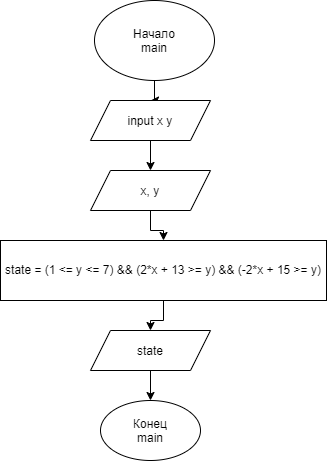

The diagram above was exported from draw.io. Its source (the exported page's mxGraphModel, read from the mxfile embedded in the PNG):
<mxGraphModel dx="1414" dy="733" grid="1" gridSize="10" guides="1" tooltips="1" connect="1" arrows="1" fold="1" page="1" pageScale="1" pageWidth="827" pageHeight="1169" background="light-dark(#FFFFFF,#000000)" math="0" shadow="0">
  <root>
    <mxCell id="0" />
    <mxCell id="1" parent="0" />
    <mxCell id="kEwxCb0XrZnyHLpzKxKl-3" edge="1" parent="1" source="kEwxCb0XrZnyHLpzKxKl-1" style="edgeStyle=orthogonalEdgeStyle;rounded=0;orthogonalLoop=1;jettySize=auto;html=1;" target="kEwxCb0XrZnyHLpzKxKl-2" value="">
      <mxGeometry relative="1" as="geometry" />
    </mxCell>
    <mxCell id="kEwxCb0XrZnyHLpzKxKl-1" parent="1" style="ellipse;whiteSpace=wrap;html=1;shapeInside=1;" value="Начало&lt;br&gt;main" vertex="1">
      <mxGeometry height="80" width="120" x="354" y="60" as="geometry" />
    </mxCell>
    <mxCell id="kEwxCb0XrZnyHLpzKxKl-5" edge="1" parent="1" source="kEwxCb0XrZnyHLpzKxKl-2" style="edgeStyle=orthogonalEdgeStyle;rounded=0;orthogonalLoop=1;jettySize=auto;html=1;" target="kEwxCb0XrZnyHLpzKxKl-4" value="">
      <mxGeometry relative="1" as="geometry" />
    </mxCell>
    <mxCell id="kEwxCb0XrZnyHLpzKxKl-2" parent="1" style="shape=parallelogram;perimeter=parallelogramPerimeter;whiteSpace=wrap;html=1;shapeInside=1;fixedSize=1;" value="input x y" vertex="1">
      <mxGeometry height="40" width="120" x="350" y="160" as="geometry" />
    </mxCell>
    <mxCell id="kEwxCb0XrZnyHLpzKxKl-7" edge="1" parent="1" source="kEwxCb0XrZnyHLpzKxKl-4" style="edgeStyle=orthogonalEdgeStyle;rounded=0;orthogonalLoop=1;jettySize=auto;html=1;" target="kEwxCb0XrZnyHLpzKxKl-6" value="">
      <mxGeometry relative="1" as="geometry" />
    </mxCell>
    <mxCell id="kEwxCb0XrZnyHLpzKxKl-4" parent="1" style="shape=parallelogram;perimeter=parallelogramPerimeter;whiteSpace=wrap;html=1;shapeInside=1;fixedSize=1;" value="x, y" vertex="1">
      <mxGeometry height="40" width="120" x="350" y="230" as="geometry" />
    </mxCell>
    <mxCell id="kEwxCb0XrZnyHLpzKxKl-9" edge="1" parent="1" source="kEwxCb0XrZnyHLpzKxKl-6" style="edgeStyle=orthogonalEdgeStyle;rounded=0;orthogonalLoop=1;jettySize=auto;html=1;" target="kEwxCb0XrZnyHLpzKxKl-8" value="">
      <mxGeometry relative="1" as="geometry" />
    </mxCell>
    <mxCell id="kEwxCb0XrZnyHLpzKxKl-6" parent="1" style="whiteSpace=wrap;html=1;" value="state = (1 &lt;= y &lt;= 7) &amp;&amp; (2*x + 13 &gt;= y) &amp;&amp; (-2*x + 15 &gt;= y)" vertex="1">
      <mxGeometry height="60" width="326" x="260" y="300" as="geometry" />
    </mxCell>
    <mxCell id="kEwxCb0XrZnyHLpzKxKl-11" edge="1" parent="1" source="kEwxCb0XrZnyHLpzKxKl-8" style="edgeStyle=orthogonalEdgeStyle;rounded=0;orthogonalLoop=1;jettySize=auto;html=1;" target="kEwxCb0XrZnyHLpzKxKl-10" value="">
      <mxGeometry relative="1" as="geometry" />
    </mxCell>
    <mxCell id="kEwxCb0XrZnyHLpzKxKl-8" parent="1" style="shape=parallelogram;perimeter=parallelogramPerimeter;whiteSpace=wrap;html=1;shapeInside=1;fixedSize=1;" value="state" vertex="1">
      <mxGeometry height="40" width="120" x="350" y="390" as="geometry" />
    </mxCell>
    <mxCell id="kEwxCb0XrZnyHLpzKxKl-10" parent="1" style="ellipse;whiteSpace=wrap;html=1;shapeInside=1;" value="Конец&lt;br&gt;main" vertex="1">
      <mxGeometry height="60" width="100" x="360" y="460" as="geometry" />
    </mxCell>
  </root>
</mxGraphModel>